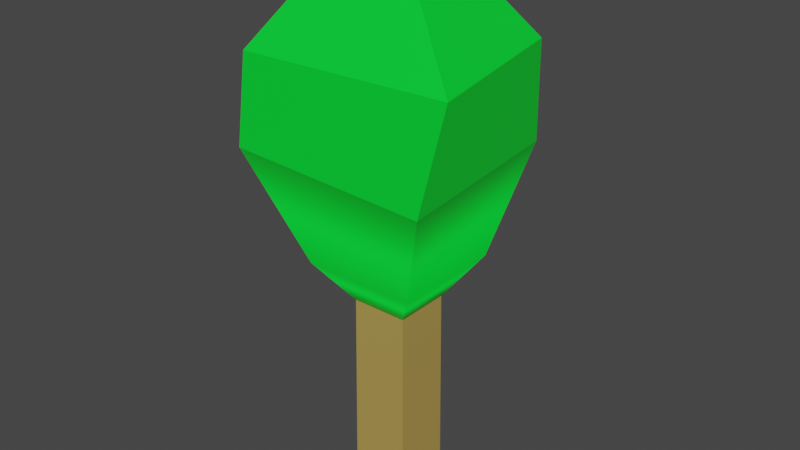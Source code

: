 # Source: Tree.blend  (saved by Blender 2.83.19; exported with 4.5.12 LTS)
import bpy
from mathutils import Matrix  # noqa: F401  (used for matrix-valued properties, if any)

bpy.ops.wm.read_factory_settings(use_empty=True)
scene = bpy.context.scene
scene.name = 'Scene'

# ---- collections
col_collection = bpy.data.collections.new('Collection'); scene.collection.children.link(col_collection)

# ---- materials (node trees are filled in below, after node groups)
mat_material_007 = bpy.data.materials.new('Material.007')
mat_material_007.use_transparent_shadow = False
mat_material_007.diffuse_color = (0.0, 0.8, 0.03439, 1.0)
mat_material_008 = bpy.data.materials.new('Material.008')
mat_material_008.use_transparent_shadow = False
mat_material_008.diffuse_color = (0.4468, 0.3067, 0.0781, 1.0)
mat_material_008.roughness = 0.5

# ---- material node trees
mat_material_007.use_nodes = True; mat_material_007.node_tree.nodes.clear()
_N = mat_material_007.node_tree.nodes; _L = mat_material_007.node_tree.links
n0 = _N.new('ShaderNodeBsdfPrincipled'); n0.name = 'Principled BSDF'; n0.location = (10, 300)
n0.distribution = 'GGX'
n0.subsurface_method = 'BURLEY'
n0.inputs[0].default_value = (0.0, 0.8, 0.03439, 1.0)
n0.inputs[2].default_value = 0.4
n0.inputs[3].default_value = 1.45
n0.inputs[27].default_value = (0.0, 0.0, 0.0, 1.0)
n0.inputs[28].default_value = 1.0
n1 = _N.new('ShaderNodeOutputMaterial'); n1.name = 'Material Output'; n1.location = (300, 300)
n2 = _N.new('ShaderNodeNormalMap'); n2.name = 'Normal Map'; n2.location = (-300, -300)
n2.label = 'Normal/Map'
n2.inputs[0].default_value = 0.0
_L.new(n0.outputs[0], n1.inputs[0])
_L.new(n2.outputs[0], n0.inputs[5])
n1.is_active_output = True
mat_material_008.use_nodes = True; mat_material_008.node_tree.nodes.clear()
_N = mat_material_008.node_tree.nodes; _L = mat_material_008.node_tree.links
n0 = _N.new('ShaderNodeBsdfPrincipled'); n0.name = 'Principled BSDF'; n0.location = (10, 300)
n0.distribution = 'GGX'
n0.subsurface_method = 'BURLEY'
n0.inputs[0].default_value = (0.4468, 0.3067, 0.0781, 1.0)
n0.inputs[3].default_value = 1.45
n0.inputs[27].default_value = (0.0, 0.0, 0.0, 1.0)
n0.inputs[28].default_value = 1.0
n1 = _N.new('ShaderNodeOutputMaterial'); n1.name = 'Material Output'; n1.location = (300, 300)
n2 = _N.new('ShaderNodeNormalMap'); n2.name = 'Normal Map'; n2.location = (-300, -300)
n2.label = 'Normal/Map'
n2.inputs[0].default_value = 0.0
_L.new(n0.outputs[0], n1.inputs[0])
_L.new(n2.outputs[0], n0.inputs[5])
n1.is_active_output = True

# ---- world
world_world = bpy.data.worlds.new('World'); scene.world = world_world
world_world.use_nodes = True; world_world.node_tree.nodes.clear()
_N = world_world.node_tree.nodes; _L = world_world.node_tree.links
n0 = _N.new('ShaderNodeOutputWorld'); n0.name = 'World Output'; n0.location = (300, 300)
n1 = _N.new('ShaderNodeBackground'); n1.name = 'Background'; n1.location = (10, 300)
n1.inputs[0].default_value = (0.05088, 0.05088, 0.05088, 1.0)
_L.new(n1.outputs[0], n0.inputs[0])
n0.is_active_output = True
world_world.color = (0.05088, 0.05088, 0.05088)
world_world.use_sun_shadow = False
world_world.sun_shadow_jitter_overblur = 0.0

# ---- meshes
me_cube_002 = bpy.data.meshes.new('Cube.002')
me_cube_002.from_pydata([(0.2675, 0.2675, 1.886), (0.2802, 0.2802, 0.07287), (0.2675, -0.2675, 1.886), (0.2802, -0.2802, 0.07287), (-0.2675, 0.2675, 1.886), (-0.2802, 0.2802, 0.07287), (-0.2675, -0.2675, 1.886), (-0.2802, -0.2802, 0.07287), (0.5358, -0.5358, 2.276), (-0.5358, -0.5358, 2.276), (0.5358, 0.5358, 2.276), (-0.5358, 0.5358, 2.276), (0.9964, -0.9899, 3.35), (-0.9891, -0.858, 3.34), (0.8259, 0.7934, 3.351), (-1.135, 0.7127, 3.442), (0.9964, -0.9899, 3.35), (-0.9891, -0.858, 3.34), (0.8259, 0.7934, 3.351), (-1.135, 0.7127, 3.442), (0.9964, -0.9899, 3.35), (-0.9891, -0.858, 3.34), (0.8259, 0.7934, 3.351), (-1.135, 0.7127, 3.442), (1.099, -0.7909, 4.219), (-0.7917, -0.9228, 4.229), (0.8663, 0.7171, 4.264), (-0.6456, 1.068, 4.127), (0.5358, -0.5358, 2.276), (-0.5358, -0.5358, 2.276), (0.5358, 0.5358, 2.276), (-0.5358, 0.5358, 2.276), (0.3529, -0.331, 5.036), (-0.2579, -0.3084, 5.091), (0.3482, 0.1476, 5.061), (-0.2504, 0.1713, 5.101)], [], [(0, 4, 11, 10), (3, 2, 6, 7), (7, 6, 4, 5), (5, 1, 3, 7), (1, 0, 2, 3), (5, 4, 0, 1), (10, 11, 15, 14), (6, 2, 8, 9), (4, 6, 9, 11), (2, 0, 10, 8), (12, 14, 18, 16), (8, 10, 14, 12), (11, 9, 13, 15), (9, 8, 12, 13), (19, 17, 21, 23), (15, 13, 17, 19), (13, 12, 16, 17), (14, 15, 19, 18), (22, 23, 27, 26), (17, 16, 20, 21), (18, 19, 23, 22), (16, 18, 22, 20), (27, 25, 33, 35), (20, 22, 26, 24), (23, 21, 25, 27), (21, 20, 24, 25), (11, 10, 30, 31), (10, 8, 28, 30), (9, 11, 31, 29), (8, 9, 29, 28), (34, 35, 33, 32), (25, 24, 32, 33), (26, 27, 35, 34), (24, 26, 34, 32)])
me_cube_002.polygons.foreach_set('use_smooth', [True] * 34)
me_cube_002.polygons.foreach_set('material_index', [0, 1, 1, 0, 1, 1, 0, 0, 0, 0, 0, 0, 0, 0, 0, 0, 0, 0, 0, 0, 0, 0, 0, 0, 0, 0, 0, 0, 0, 0, 0, 0, 0, 0])
_k = set([(0, 1), (0, 2), (0, 4), (0, 10), (1, 3), (1, 5), (2, 3), (2, 6), (2, 8), (3, 7), (4, 5), (4, 6), (4, 11), (5, 7), (6, 7), (6, 9), (8, 12), (9, 13), (10, 14), (11, 15), (12, 13), (12, 14), (13, 15), (14, 15), (20, 21), (20, 22), (20, 24), (21, 23), (21, 25), (22, 23), (22, 26), (23, 27), (24, 25), (24, 26), (24, 32), (25, 27), (25, 33), (26, 27), (26, 34), (27, 35), (32, 33), (32, 34), (33, 35), (34, 35)])
me_cube_002.attributes.new('sharp_edge', 'BOOLEAN', 'EDGE').data.foreach_set('value', [ (min(e.vertices), max(e.vertices)) in _k for e in me_cube_002.edges])
_uv = me_cube_002.uv_layers.new(name='UVMap')
_uv.uv.foreach_set('vector', [0.625, 0.5, 0.625, 0.25, 0.625, 0.25, 0.625, 0.5, 0.375, 0.75, 0.625, 0.75, 0.625, 1.0, 0.375, 1.0, 0.375, 0.0, 0.625, 0.0, 0.625, 0.25, 0.375, 0.25, 0.125, 0.5, 0.375, 0.5, 0.375, 0.75, 0.125, 0.75, 0.375, 0.5, 0.625, 0.5, 0.625, 0.75, 0.375, 0.75, 0.375, 0.25, 0.625, 0.25, 0.625, 0.5, 0.375, 0.5, 0.625, 0.5, 0.625, 0.25, 0.625, 0.25, 0.625, 0.5, 0.625, 1.0, 0.625, 0.75, 0.625, 0.75, 0.625, 1.0, 0.625, 0.25, 0.625, 0.0, 0.625, 0.0, 0.625, 0.25, 0.625, 0.75, 0.625, 0.5, 0.625, 0.5, 0.625, 0.75, 0.625, 0.75, 0.625, 0.5, 0.625, 0.5, 0.625, 0.75, 0.625, 0.75, 0.625, 0.5, 0.625, 0.5, 0.625, 0.75, 0.625, 0.25, 0.625, 0.0, 0.625, 0.0, 0.625, 0.25, 0.625, 1.0, 0.625, 0.75, 0.625, 0.75, 0.625, 1.0, 0.625, 0.25, 0.625, 0.0, 0.625, 0.0, 0.625, 0.25, 0.625, 0.25, 0.625, 0.0, 0.625, 0.0, 0.625, 0.25, 0.625, 1.0, 0.625, 0.75, 0.625, 0.75, 0.625, 1.0, 0.625, 0.5, 0.625, 0.25, 0.625, 0.25, 0.625, 0.5, 0.625, 0.5, 0.625, 0.25, 0.625, 0.25, 0.625, 0.5, 0.625, 1.0, 0.625, 0.75, 0.625, 0.75, 0.625, 1.0, 0.625, 0.5, 0.625, 0.25, 0.625, 0.25, 0.625, 0.5, 0.625, 0.75, 0.625, 0.5, 0.625, 0.5, 0.625, 0.75, 0.625, 0.25, 0.625, 0.0, 0.625, 0.0, 0.625, 0.25, 0.625, 0.75, 0.625, 0.5, 0.625, 0.5, 0.625, 0.75, 0.625, 0.25, 0.625, 0.0, 0.625, 0.0, 0.625, 0.25, 0.625, 1.0, 0.625, 0.75, 0.625, 0.75, 0.625, 1.0, 0.625, 0.25, 0.625, 0.5, 0.625, 0.5, 0.625, 0.25, 0.625, 0.5, 0.625, 0.75, 0.625, 0.75, 0.625, 0.5, 0.625, 0.0, 0.625, 0.25, 0.625, 0.25, 0.625, 0.0, 0.625, 0.75, 0.625, 1.0, 0.625, 1.0, 0.625, 0.75, 0.625, 0.5, 0.875, 0.5, 0.875, 0.75, 0.625, 0.75, 0.625, 1.0, 0.625, 0.75, 0.625, 0.75, 0.625, 1.0, 0.625, 0.5, 0.625, 0.25, 0.625, 0.25, 0.625, 0.5, 0.625, 0.75, 0.625, 0.5, 0.625, 0.5, 0.625, 0.75])
me_cube_002.materials.append(mat_material_007)
me_cube_002.materials.append(mat_material_008)
me_cube_002.use_remesh_fix_poles = True
me_cube_002.use_remesh_preserve_attributes = False
me_cube_002.use_mirror_vertex_groups = False
me_cube_002.update()
me_cube_002.normals_split_custom_set([tuple(v) for v in zip(*[iter([0.0, 0.8239, -0.5668, 0.0, 0.8239, -0.5668, 0.0, 0.8239, -0.5668, 0.0, 0.8239, -0.5668, 0.0, -1.0, 0.007014, 0.0, -1.0, 0.007014, 0.0, -1.0, 0.007014, 0.0, -1.0, 0.007014, -1.0, 0.0, 0.007014, -1.0, 0.0, 0.007014, -1.0, 0.0, 0.007014, -1.0, 0.0, 0.007014, 0.0, 0.0, -1.0, 0.0, 0.0, -1.0, 0.0, 0.0, -1.0, 0.0, 0.0, -1.0, 1.0, 0.0, 0.007014, 1.0, 0.0, 0.007014, 1.0, 0.0, 0.007014, 1.0, 0.0, 0.007014, 0.0, 1.0, 0.007014, 0.0, 1.0, 0.007014, 0.0, 1.0, 0.007014, 0.0, 1.0, 0.007014, -0.03191, 0.9804, -0.1944, -0.03191, 0.9804, -0.1944, -0.03191, 0.9804, -0.1944, -0.03191, 0.9804, -0.1944, 0.0, -0.8239, -0.5668, 0.0, -0.8239, -0.5668, 0.0, -0.8239, -0.5668, 0.0, -0.8239, -0.5668, -0.8239, 0.0, -0.5668, -0.8239, 0.0, -0.5668, -0.8239, 0.0, -0.5668, -0.8239, 0.0, -0.5668, 0.8239, 0.0, -0.5668, 0.8239, 0.0, -0.5668, 0.8239, 0.0, -0.5668, 0.8239, 0.0, -0.5668, 0.0, 0.0, 1.0, 0.0, 0.0, 1.0, 0.0, 0.0, 1.0, 0.0, 0.0, 1.0, 0.9442, 0.05654, -0.3246, 0.9442, 0.05654, -0.3246, 0.9442, 0.05654, -0.3246, 0.9442, 0.05654, -0.3246, -0.903, -0.0333, -0.4284, -0.903, -0.0333, -0.4284, -0.903, -0.0333, -0.4284, -0.903, -0.0333, -0.4284, -0.03939, -0.9393, -0.3409, -0.03939, -0.9393, -0.3409, -0.03939, -0.9393, -0.3409, -0.03939, -0.9393, -0.3409, 0.0, 0.0, 1.0, 0.0, 0.0, 1.0, 0.0, 0.0, 1.0, 0.0, 0.0, 1.0, 0.0, 0.0, 1.0, 0.0, 0.0, 1.0, 0.0, 0.0, 1.0, 0.0, 0.0, 1.0, 0.0, 0.0, 1.0, 0.0, 0.0, 1.0, 0.0, 0.0, 1.0, 0.0, 0.0, 1.0, 0.0, 0.0, 1.0, 0.0, 0.0, 1.0, 0.0, 0.0, 1.0, 0.0, 0.0, 1.0, 0.07871, 0.9773, -0.1969, 0.07871, 0.9773, -0.1969, 0.07871, 0.9773, -0.1969, 0.07871, 0.9773, -0.1969, 0.0, 0.0, 1.0, 0.0, 0.0, 1.0, 0.0, 0.0, 1.0, 0.0, 0.0, 1.0, 0.0, 0.0, 1.0, 0.0, 0.0, 1.0, 0.0, 0.0, 1.0, 0.0, 0.0, 1.0, 0.0, 0.0, 1.0, 0.0, 0.0, 1.0, 0.0, 0.0, 1.0, 0.0, 0.0, 1.0, -0.8854, 0.07205, 0.4592, -0.8854, 0.07205, 0.4592, -0.8854, 0.07205, 0.4592, -0.8854, 0.07205, 0.4592, 0.9886, 0.1223, -0.08767, 0.9886, 0.1223, -0.08767, 0.9886, 0.1223, -0.08767, 0.9886, 0.1223, -0.08767, -0.9165, 7.794e-08, 0.4, -0.9165, 7.794e-08, 0.4, -0.9165, 7.794e-08, 0.4, -0.9165, 7.794e-08, 0.4, 0.0, -0.9971, 0.07605, 0.0, -0.9971, 0.07605, 0.0, -0.9971, 0.07605, 0.0, -0.9971, 0.07605, 0.0, 0.0, 1.0, 0.0, 0.0, 1.0, 0.0, 0.0, 1.0, 0.0, 0.0, 1.0, 0.0, 0.0, 1.0, 0.0, 0.0, 1.0, 0.0, 0.0, 1.0, 0.0, 0.0, 1.0, 0.0, 0.0, 1.0, 0.0, 0.0, 1.0, 0.0, 0.0, 1.0, 0.0, 0.0, 1.0, 0.0, 0.0, 1.0, 0.0, 0.0, 1.0, 0.0, 0.0, 1.0, 0.0, 0.0, 1.0, 0.07642, -0.03715, 0.9964, 0.07642, -0.03715, 0.9964, 0.07642, -0.03715, 0.9964, 0.07642, -0.03715, 0.9964, 0.05059, -0.8382, 0.5429, 0.05059, -0.8382, 0.5429, 0.05059, -0.8382, 0.5429, 0.05059, -0.8382, 0.5429, 0.1061, 0.7624, 0.6384, 0.1061, 0.7624, 0.6384, 0.1061, 0.7624, 0.6384, 0.1061, 0.7624, 0.6384, 0.7829, 0.0718, 0.618, 0.7829, 0.0718, 0.618, 0.7829, 0.0718, 0.618, 0.7829, 0.0718, 0.618])] * 3)])

# ---- objects
ob_cube_002 = bpy.data.objects.new('Cube.002', me_cube_002)

# ---- transforms, parenting, visibility, modifiers, constraints
ob_cube_002.location = (0.0, 0.0, 0.0)
ob_cube_002.rotation_euler = (0.0, 0.0, -1.629e-07)
ob_cube_002.color = (0.8, 0.8, 0.8, 1.0)
ob_cube_002.lineart.crease_threshold = 0.0

# ---- collection membership
col_collection.objects.link(ob_cube_002)

# ---- scene / render settings (as saved in the file)
scene.frame_start = 1; scene.frame_end = 250; scene.frame_set(0)
scene.render.engine = 'BLENDER_EEVEE_NEXT'
scene.cycles.use_denoising = False
scene.cycles.samples = 128
scene.cycles.sampling_pattern = 'TABULATED_SOBOL'
scene.cycles.use_adaptive_sampling = False
scene.cycles.use_light_tree = False
scene.view_settings.view_transform = 'Filmic'
bpy.context.view_layer.update()

# ---- added for rendering (the .blend has no active camera and no usable light): camera, sun
cam_auto = bpy.data.cameras.new('AutoCamera')
cam_auto.lens = 50.0
cam_auto.sensor_width = 36.0
cam_auto.clip_end = 1000.0
ob_auto_camera = bpy.data.objects.new('AutoCamera', cam_auto)
scene.collection.objects.link(ob_auto_camera)
ob_auto_camera.location = (5.41732, -6.48349, 6.93555)
ob_auto_camera.rotation_euler = (1.09748, -7.21219e-08, 0.694738)
scene.camera = ob_auto_camera
light_auto_sun = bpy.data.lights.new('AutoSun', 'SUN')
light_auto_sun.energy = 3.0
light_auto_sun.angle = 0.0523599
ob_auto_sun = bpy.data.objects.new('AutoSun', light_auto_sun)
scene.collection.objects.link(ob_auto_sun)
ob_auto_sun.rotation_euler = (0.872665, 0.174533, 0.523599)
bpy.context.view_layer.update()
